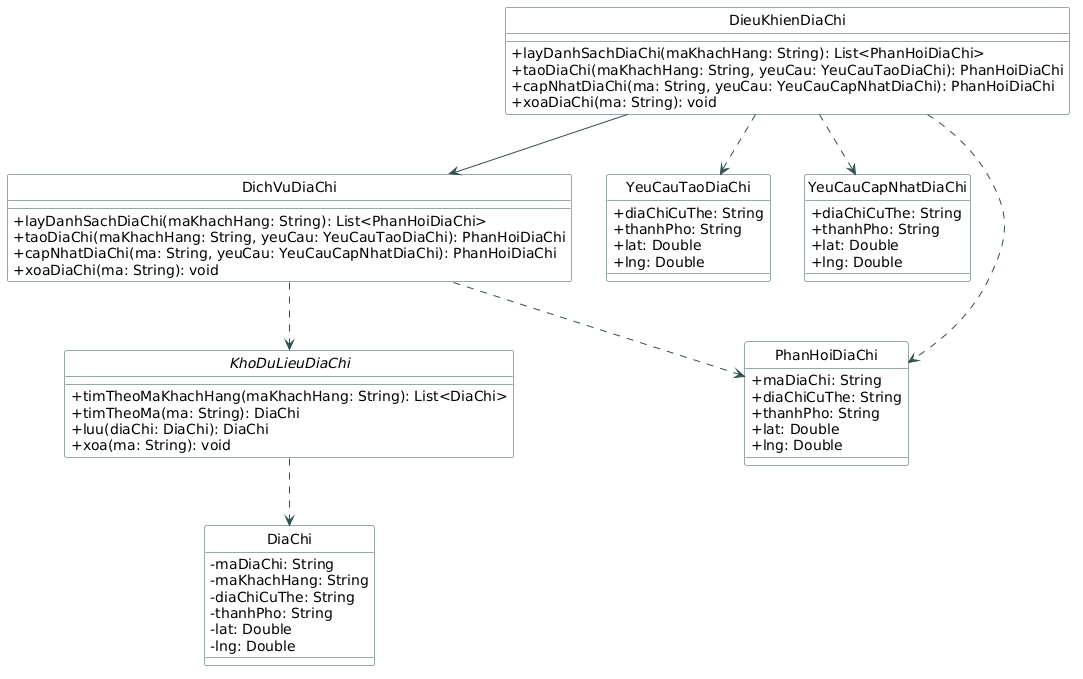

The diagram above was rendered by PlantUML. Its source (embedded in the PNG):
@startuml
hide circle
skinparam classAttributeIconSize 0
skinparam class {
    BackgroundColor White
    ArrowColor DarkSlateGray
    BorderColor DarkSlateGray
}

class DieuKhienDiaChi {
    + layDanhSachDiaChi(maKhachHang: String): List<PhanHoiDiaChi>
    + taoDiaChi(maKhachHang: String, yeuCau: YeuCauTaoDiaChi): PhanHoiDiaChi
    + capNhatDiaChi(ma: String, yeuCau: YeuCauCapNhatDiaChi): PhanHoiDiaChi
    + xoaDiaChi(ma: String): void
}
class DichVuDiaChi {
    + layDanhSachDiaChi(maKhachHang: String): List<PhanHoiDiaChi>
    + taoDiaChi(maKhachHang: String, yeuCau: YeuCauTaoDiaChi): PhanHoiDiaChi
    + capNhatDiaChi(ma: String, yeuCau: YeuCauCapNhatDiaChi): PhanHoiDiaChi
    + xoaDiaChi(ma: String): void
}
interface KhoDuLieuDiaChi {
    + timTheoMaKhachHang(maKhachHang: String): List<DiaChi>
    + timTheoMa(ma: String): DiaChi
    + luu(diaChi: DiaChi): DiaChi
    + xoa(ma: String): void
}
class YeuCauTaoDiaChi {
    + diaChiCuThe: String
    + thanhPho: String
    + lat: Double
    + lng: Double
}
class YeuCauCapNhatDiaChi {
    + diaChiCuThe: String
    + thanhPho: String
    + lat: Double
    + lng: Double
}
class PhanHoiDiaChi {
    + maDiaChi: String
    + diaChiCuThe: String
    + thanhPho: String
    + lat: Double
    + lng: Double
}
class DiaChi {
    - maDiaChi: String
    - maKhachHang: String
    - diaChiCuThe: String
    - thanhPho: String
    - lat: Double
    - lng: Double
}

DieuKhienDiaChi --> DichVuDiaChi
DieuKhienDiaChi ..> YeuCauTaoDiaChi
DieuKhienDiaChi ..> YeuCauCapNhatDiaChi
DieuKhienDiaChi ..> PhanHoiDiaChi
DichVuDiaChi ..> KhoDuLieuDiaChi
DichVuDiaChi ..> PhanHoiDiaChi
KhoDuLieuDiaChi ..> DiaChi
@enduml